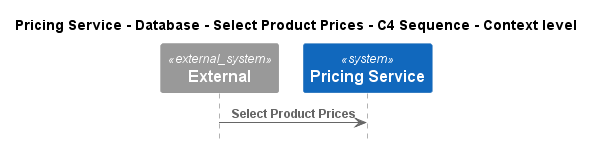

The diagram above was rendered by PlantUML. Its source (embedded in the PNG):
@startuml
!pragma layout smetana
!include ..\..\..\..\..\..\..\.c4s\C4_Sequence.puml

title Pricing Service - Database - Select Product Prices - C4 Sequence - Context level

System_Ext(C4InterFlow.SoftwareSystems.ExternalSystem, "External", "")
System(ECommercePlatform.SoftwareSystems.PricingService, "Pricing Service", "")

Rel(C4InterFlow.SoftwareSystems.ExternalSystem, ECommercePlatform.SoftwareSystems.PricingService, "Select Product Prices")


@enduml